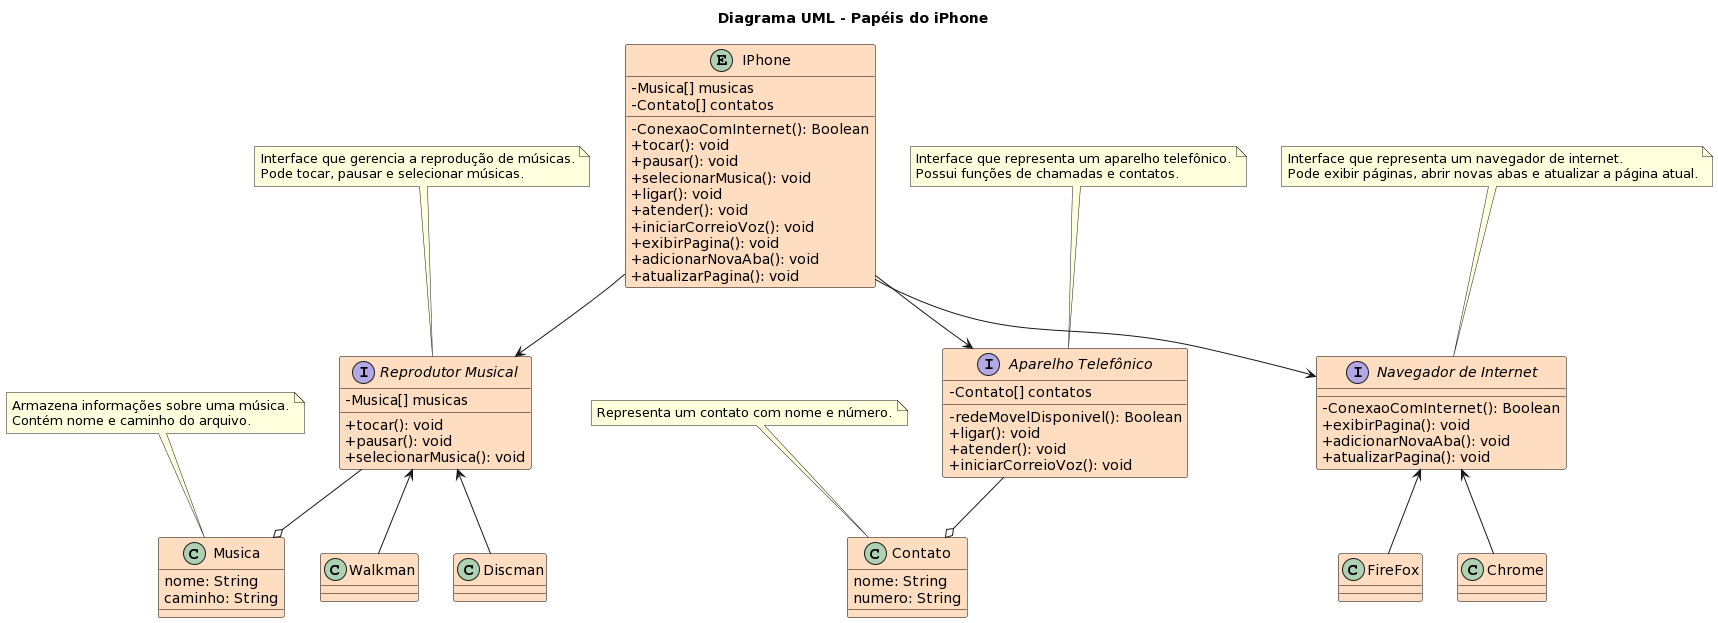

The diagram above was rendered by PlantUML. Its source (embedded in the PNG):
@startuml
!define LIGHTORANGE #FFDDC1
!define LIGHTBLUE #ADD8E6

title Diagrama UML - Papéis do iPhone

skinparam classAttributeIconSize 0
skinparam class {
    BackgroundColor LIGHTORANGE
    BorderColor black
}

interface "Reprodutor Musical" as ReprodutorMusical {
  -Musica[] musicas
  +tocar(): void
  +pausar(): void
  +selecionarMusica(): void
}
note top of ReprodutorMusical
  Interface que gerencia a reprodução de músicas.
  Pode tocar, pausar e selecionar músicas.
end note

class Musica {
  nome: String
  caminho: String
}
note top of Musica
  Armazena informações sobre uma música.
  Contém nome e caminho do arquivo.
end note

interface "Aparelho Telefônico" as AparelhoTelefonico {
  -Contato[] contatos
  -redeMovelDisponivel(): Boolean
  +ligar(): void
  +atender(): void
  +iniciarCorreioVoz(): void
}
note top of AparelhoTelefonico
  Interface que representa um aparelho telefônico.
  Possui funções de chamadas e contatos.
end note

class Contato {
  nome: String
  numero: String
}
note top of Contato
  Representa um contato com nome e número.
end note

interface "Navegador de Internet" as NavegadorInternet {
  -ConexaoComInternet(): Boolean
  +exibirPagina(): void
  +adicionarNovaAba(): void
  +atualizarPagina(): void
}
note top of NavegadorInternet
  Interface que representa um navegador de internet.
  Pode exibir páginas, abrir novas abas e atualizar a página atual.
end note

entity "IPhone" as IPhone {
  -Musica[] musicas
  -Contato[] contatos
  -ConexaoComInternet(): Boolean
  +tocar(): void
  +pausar(): void
  +selecionarMusica(): void
  +ligar(): void
  +atender(): void
  +iniciarCorreioVoz(): void
  +exibirPagina(): void
  +adicionarNovaAba(): void
  +atualizarPagina(): void
}
IPhone --> AparelhoTelefonico
IPhone --> NavegadorInternet
IPhone --> ReprodutorMusical
ReprodutorMusical --o Musica
AparelhoTelefonico --o Contato
ReprodutorMusical <-- Walkman
ReprodutorMusical <-- Discman
NavegadorInternet <-- FireFox
NavegadorInternet <-- Chrome
@enduml